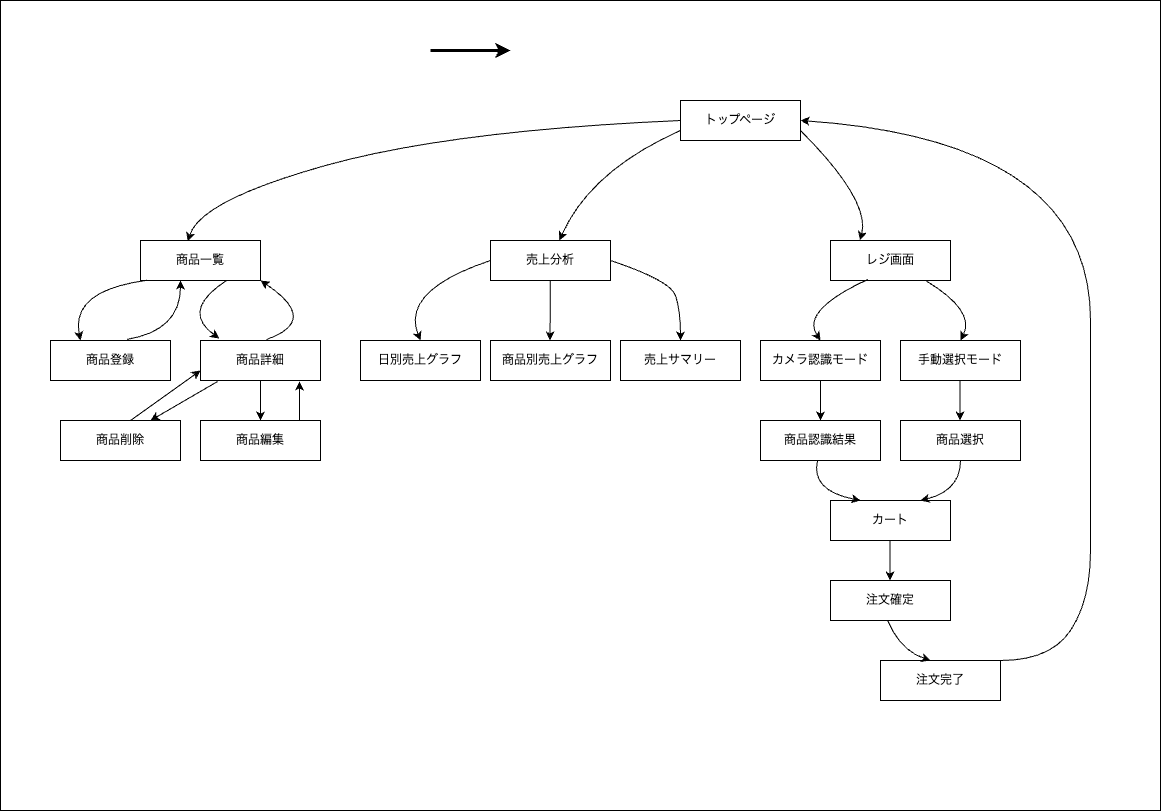

The diagram above was exported from draw.io. Its source (the exported page's mxGraphModel, read from the mxfile embedded in the PNG):
<mxGraphModel dx="508" dy="452" grid="1" gridSize="10" guides="1" tooltips="1" connect="1" arrows="1" fold="1" page="1" pageScale="1" pageWidth="1169" pageHeight="827" math="0" shadow="0">
  <root>
    <mxCell id="0" />
    <mxCell id="1" parent="0" />
    <mxCell id="23" value="" style="rounded=0;whiteSpace=wrap;html=1;" parent="1" vertex="1">
      <mxGeometry y="10" width="1160" height="810" as="geometry" />
    </mxCell>
    <mxCell id="18" value="" style="endArrow=classic;html=1;fontSize=21;strokeWidth=3;entryX=0;entryY=0.5;entryDx=0;entryDy=0;" parent="1" edge="1">
      <mxGeometry width="50" height="50" relative="1" as="geometry">
        <mxPoint x="430" y="60" as="sourcePoint" />
        <mxPoint x="510" y="60" as="targetPoint" />
      </mxGeometry>
    </mxCell>
    <mxCell id="26" value="商品一覧" style="rounded=0;whiteSpace=wrap;html=1;" parent="1" vertex="1">
      <mxGeometry x="140" y="250" width="120" height="40" as="geometry" />
    </mxCell>
    <mxCell id="28" value="売上分析" style="rounded=0;whiteSpace=wrap;html=1;" parent="1" vertex="1">
      <mxGeometry x="490" y="250" width="120" height="40" as="geometry" />
    </mxCell>
    <mxCell id="29" value="トップページ" style="rounded=0;whiteSpace=wrap;html=1;" parent="1" vertex="1">
      <mxGeometry x="680" y="110" width="120" height="40" as="geometry" />
    </mxCell>
    <mxCell id="30" value="レジ画面" style="rounded=0;whiteSpace=wrap;html=1;" parent="1" vertex="1">
      <mxGeometry x="830" y="250" width="120" height="40" as="geometry" />
    </mxCell>
    <mxCell id="31" value="商品登録" style="rounded=0;whiteSpace=wrap;html=1;" parent="1" vertex="1">
      <mxGeometry x="50" y="350" width="120" height="40" as="geometry" />
    </mxCell>
    <mxCell id="78" value="" style="edgeStyle=none;html=1;" edge="1" parent="1" source="32" target="44">
      <mxGeometry relative="1" as="geometry" />
    </mxCell>
    <mxCell id="32" value="商品詳細" style="rounded=0;whiteSpace=wrap;html=1;" parent="1" vertex="1">
      <mxGeometry x="200" y="350" width="120" height="40" as="geometry" />
    </mxCell>
    <mxCell id="33" value="日別売上グラフ" style="rounded=0;whiteSpace=wrap;html=1;" parent="1" vertex="1">
      <mxGeometry x="360" y="350" width="120" height="40" as="geometry" />
    </mxCell>
    <mxCell id="34" value="商品別売上グラフ" style="rounded=0;whiteSpace=wrap;html=1;" parent="1" vertex="1">
      <mxGeometry x="490" y="350" width="120" height="40" as="geometry" />
    </mxCell>
    <mxCell id="35" value="売上サマリー" style="rounded=0;whiteSpace=wrap;html=1;" parent="1" vertex="1">
      <mxGeometry x="620" y="350" width="120" height="40" as="geometry" />
    </mxCell>
    <mxCell id="66" value="" style="edgeStyle=none;html=1;" parent="1" source="36" target="40" edge="1">
      <mxGeometry relative="1" as="geometry" />
    </mxCell>
    <mxCell id="36" value="カメラ認識モード" style="rounded=0;whiteSpace=wrap;html=1;" parent="1" vertex="1">
      <mxGeometry x="760" y="350" width="120" height="40" as="geometry" />
    </mxCell>
    <mxCell id="37" value="手動選択モード" style="rounded=0;whiteSpace=wrap;html=1;" parent="1" vertex="1">
      <mxGeometry x="900" y="350" width="120" height="40" as="geometry" />
    </mxCell>
    <mxCell id="38" value="商品選択" style="rounded=0;whiteSpace=wrap;html=1;" parent="1" vertex="1">
      <mxGeometry x="900" y="430" width="120" height="40" as="geometry" />
    </mxCell>
    <mxCell id="40" value="商品認識結果" style="rounded=0;whiteSpace=wrap;html=1;" parent="1" vertex="1">
      <mxGeometry x="760" y="430" width="120" height="40" as="geometry" />
    </mxCell>
    <mxCell id="41" value="カート" style="rounded=0;whiteSpace=wrap;html=1;" parent="1" vertex="1">
      <mxGeometry x="830" y="510" width="120" height="40" as="geometry" />
    </mxCell>
    <mxCell id="42" value="注文確定" style="rounded=0;whiteSpace=wrap;html=1;" parent="1" vertex="1">
      <mxGeometry x="830" y="590" width="120" height="40" as="geometry" />
    </mxCell>
    <mxCell id="43" value="注文完了" style="rounded=0;whiteSpace=wrap;html=1;" parent="1" vertex="1">
      <mxGeometry x="880" y="670" width="120" height="40" as="geometry" />
    </mxCell>
    <mxCell id="44" value="商品編集" style="rounded=0;whiteSpace=wrap;html=1;" parent="1" vertex="1">
      <mxGeometry x="200" y="430" width="120" height="40" as="geometry" />
    </mxCell>
    <mxCell id="46" value="" style="curved=1;endArrow=classic;html=1;entryX=0.394;entryY=0.02;entryDx=0;entryDy=0;entryPerimeter=0;exitX=0;exitY=0.5;exitDx=0;exitDy=0;" parent="1" source="29" target="26" edge="1">
      <mxGeometry width="50" height="50" relative="1" as="geometry">
        <mxPoint x="430" y="160" as="sourcePoint" />
        <mxPoint x="480" y="110" as="targetPoint" />
        <Array as="points">
          <mxPoint x="450" y="140" />
          <mxPoint x="200" y="210" />
        </Array>
      </mxGeometry>
    </mxCell>
    <mxCell id="52" value="" style="curved=1;endArrow=classic;html=1;exitX=0.637;exitY=-0.027;exitDx=0;exitDy=0;exitPerimeter=0;" parent="1" source="31" edge="1">
      <mxGeometry width="50" height="50" relative="1" as="geometry">
        <mxPoint x="130" y="340" as="sourcePoint" />
        <mxPoint x="180" y="290" as="targetPoint" />
        <Array as="points">
          <mxPoint x="180" y="340" />
        </Array>
      </mxGeometry>
    </mxCell>
    <mxCell id="53" value="" style="curved=1;endArrow=classic;html=1;exitX=0.637;exitY=-0.027;exitDx=0;exitDy=0;exitPerimeter=0;entryX=1;entryY=1;entryDx=0;entryDy=0;" parent="1" target="26" edge="1">
      <mxGeometry width="50" height="50" relative="1" as="geometry">
        <mxPoint x="266" y="349" as="sourcePoint" />
        <mxPoint x="320" y="290" as="targetPoint" />
        <Array as="points">
          <mxPoint x="320" y="330" />
        </Array>
      </mxGeometry>
    </mxCell>
    <mxCell id="54" value="" style="curved=1;endArrow=classic;html=1;exitX=0.053;exitY=0.996;exitDx=0;exitDy=0;entryX=0.25;entryY=0;entryDx=0;entryDy=0;exitPerimeter=0;" parent="1" source="26" target="31" edge="1">
      <mxGeometry width="50" height="50" relative="1" as="geometry">
        <mxPoint x="136" y="359" as="sourcePoint" />
        <mxPoint x="190" y="300" as="targetPoint" />
        <Array as="points">
          <mxPoint x="70" y="300" />
        </Array>
      </mxGeometry>
    </mxCell>
    <mxCell id="55" value="" style="curved=1;endArrow=classic;html=1;exitX=0.053;exitY=0.996;exitDx=0;exitDy=0;entryX=0.156;entryY=-0.051;entryDx=0;entryDy=0;exitPerimeter=0;entryPerimeter=0;" parent="1" target="32" edge="1">
      <mxGeometry width="50" height="50" relative="1" as="geometry">
        <mxPoint x="226" y="290" as="sourcePoint" />
        <mxPoint x="160" y="350" as="targetPoint" />
        <Array as="points">
          <mxPoint x="180" y="320" />
        </Array>
      </mxGeometry>
    </mxCell>
    <mxCell id="57" value="" style="curved=1;endArrow=classic;html=1;" parent="1" source="28" edge="1">
      <mxGeometry width="50" height="50" relative="1" as="geometry">
        <mxPoint x="549.52" y="310" as="sourcePoint" />
        <mxPoint x="549.52" y="350" as="targetPoint" />
        <Array as="points" />
      </mxGeometry>
    </mxCell>
    <mxCell id="58" value="" style="curved=1;endArrow=classic;html=1;exitX=0;exitY=0.5;exitDx=0;exitDy=0;entryX=0.5;entryY=0;entryDx=0;entryDy=0;" parent="1" source="28" target="33" edge="1">
      <mxGeometry width="50" height="50" relative="1" as="geometry">
        <mxPoint x="490" y="280" as="sourcePoint" />
        <mxPoint x="483" y="338" as="targetPoint" />
        <Array as="points">
          <mxPoint x="400" y="300" />
        </Array>
      </mxGeometry>
    </mxCell>
    <mxCell id="60" value="" style="curved=1;endArrow=classic;html=1;exitX=1;exitY=0.5;exitDx=0;exitDy=0;entryX=0.5;entryY=0;entryDx=0;entryDy=0;" parent="1" source="28" target="35" edge="1">
      <mxGeometry width="50" height="50" relative="1" as="geometry">
        <mxPoint x="680" y="280" as="sourcePoint" />
        <mxPoint x="673" y="338" as="targetPoint" />
        <Array as="points">
          <mxPoint x="670" y="290" />
          <mxPoint x="680" y="320" />
        </Array>
      </mxGeometry>
    </mxCell>
    <mxCell id="61" value="" style="curved=1;endArrow=classic;html=1;exitX=0.053;exitY=0.996;exitDx=0;exitDy=0;exitPerimeter=0;" parent="1" target="28" edge="1">
      <mxGeometry width="50" height="50" relative="1" as="geometry">
        <mxPoint x="680" y="140" as="sourcePoint" />
        <mxPoint x="620" y="209" as="targetPoint" />
        <Array as="points">
          <mxPoint x="590" y="180" />
        </Array>
      </mxGeometry>
    </mxCell>
    <mxCell id="62" value="" style="curved=1;endArrow=classic;html=1;exitX=0.053;exitY=0.996;exitDx=0;exitDy=0;exitPerimeter=0;entryX=0.741;entryY=0.296;entryDx=0;entryDy=0;entryPerimeter=0;" parent="1" target="23" edge="1">
      <mxGeometry width="50" height="50" relative="1" as="geometry">
        <mxPoint x="800" y="140" as="sourcePoint" />
        <mxPoint x="679" y="250" as="targetPoint" />
        <Array as="points">
          <mxPoint x="870" y="210" />
        </Array>
      </mxGeometry>
    </mxCell>
    <mxCell id="63" value="" style="curved=1;endArrow=classic;html=1;exitX=0.311;exitY=0.973;exitDx=0;exitDy=0;entryX=0.5;entryY=0;entryDx=0;entryDy=0;exitPerimeter=0;" parent="1" source="30" target="36" edge="1">
      <mxGeometry width="50" height="50" relative="1" as="geometry">
        <mxPoint x="846" y="290" as="sourcePoint" />
        <mxPoint x="780" y="350" as="targetPoint" />
        <Array as="points">
          <mxPoint x="800" y="320" />
        </Array>
      </mxGeometry>
    </mxCell>
    <mxCell id="64" value="" style="curved=1;endArrow=classic;html=1;exitX=1;exitY=0.5;exitDx=0;exitDy=0;entryX=0.5;entryY=0;entryDx=0;entryDy=0;" parent="1" target="37" edge="1">
      <mxGeometry width="50" height="50" relative="1" as="geometry">
        <mxPoint x="925" y="290" as="sourcePoint" />
        <mxPoint x="995" y="370" as="targetPoint" />
        <Array as="points">
          <mxPoint x="975" y="320" />
        </Array>
      </mxGeometry>
    </mxCell>
    <mxCell id="65" value="" style="curved=1;endArrow=classic;html=1;" parent="1" edge="1">
      <mxGeometry width="50" height="50" relative="1" as="geometry">
        <mxPoint x="820" y="390" as="sourcePoint" />
        <mxPoint x="820" y="430" as="targetPoint" />
        <Array as="points" />
      </mxGeometry>
    </mxCell>
    <mxCell id="67" value="" style="curved=1;endArrow=classic;html=1;" parent="1" edge="1">
      <mxGeometry width="50" height="50" relative="1" as="geometry">
        <mxPoint x="959.52" y="390" as="sourcePoint" />
        <mxPoint x="959.52" y="430" as="targetPoint" />
        <Array as="points" />
      </mxGeometry>
    </mxCell>
    <mxCell id="68" value="" style="curved=1;endArrow=classic;html=1;exitX=1;exitY=0.5;exitDx=0;exitDy=0;entryX=0.75;entryY=0;entryDx=0;entryDy=0;" parent="1" target="41" edge="1">
      <mxGeometry width="50" height="50" relative="1" as="geometry">
        <mxPoint x="960" y="470" as="sourcePoint" />
        <mxPoint x="995" y="530" as="targetPoint" />
        <Array as="points">
          <mxPoint x="960" y="500" />
        </Array>
      </mxGeometry>
    </mxCell>
    <mxCell id="69" value="" style="curved=1;endArrow=classic;html=1;exitX=0.311;exitY=0.973;exitDx=0;exitDy=0;entryX=0.25;entryY=0;entryDx=0;entryDy=0;exitPerimeter=0;" parent="1" target="41" edge="1">
      <mxGeometry width="50" height="50" relative="1" as="geometry">
        <mxPoint x="817" y="470" as="sourcePoint" />
        <mxPoint x="770" y="531" as="targetPoint" />
        <Array as="points">
          <mxPoint x="810" y="500" />
        </Array>
      </mxGeometry>
    </mxCell>
    <mxCell id="70" value="" style="curved=1;endArrow=classic;html=1;" parent="1" edge="1">
      <mxGeometry width="50" height="50" relative="1" as="geometry">
        <mxPoint x="889.52" y="550" as="sourcePoint" />
        <mxPoint x="889.52" y="590" as="targetPoint" />
        <Array as="points" />
      </mxGeometry>
    </mxCell>
    <mxCell id="71" value="" style="curved=1;endArrow=classic;html=1;exitX=0.311;exitY=0.973;exitDx=0;exitDy=0;entryX=0.25;entryY=0;entryDx=0;entryDy=0;exitPerimeter=0;" parent="1" edge="1">
      <mxGeometry width="50" height="50" relative="1" as="geometry">
        <mxPoint x="887" y="630" as="sourcePoint" />
        <mxPoint x="930" y="670" as="targetPoint" />
        <Array as="points">
          <mxPoint x="900" y="660" />
        </Array>
      </mxGeometry>
    </mxCell>
    <mxCell id="72" value="" style="curved=1;endArrow=classic;html=1;entryX=1;entryY=0.5;entryDx=0;entryDy=0;" parent="1" target="29" edge="1">
      <mxGeometry width="50" height="50" relative="1" as="geometry">
        <mxPoint x="1000" y="670" as="sourcePoint" />
        <mxPoint x="1000" y="510" as="targetPoint" />
        <Array as="points">
          <mxPoint x="1050" y="670" />
          <mxPoint x="1090" y="610" />
          <mxPoint x="1090" y="510" />
          <mxPoint x="1090" y="150" />
        </Array>
      </mxGeometry>
    </mxCell>
    <mxCell id="75" value="商品削除" style="rounded=0;whiteSpace=wrap;html=1;" vertex="1" parent="1">
      <mxGeometry x="60" y="430" width="120" height="40" as="geometry" />
    </mxCell>
    <mxCell id="77" value="" style="curved=1;endArrow=classic;html=1;exitX=0.142;exitY=1.025;exitDx=0;exitDy=0;exitPerimeter=0;" edge="1" parent="1" source="32">
      <mxGeometry width="50" height="50" relative="1" as="geometry">
        <mxPoint x="150" y="390" as="sourcePoint" />
        <mxPoint x="150" y="430" as="targetPoint" />
        <Array as="points" />
      </mxGeometry>
    </mxCell>
    <mxCell id="80" value="" style="endArrow=classic;html=1;entryX=0.825;entryY=1.025;entryDx=0;entryDy=0;entryPerimeter=0;exitX=0.825;exitY=0;exitDx=0;exitDy=0;exitPerimeter=0;" edge="1" parent="1" source="44" target="32">
      <mxGeometry width="50" height="50" relative="1" as="geometry">
        <mxPoint x="250" y="470" as="sourcePoint" />
        <mxPoint x="300" y="420" as="targetPoint" />
      </mxGeometry>
    </mxCell>
    <mxCell id="81" value="" style="endArrow=classic;html=1;entryX=0;entryY=0.75;entryDx=0;entryDy=0;" edge="1" parent="1" target="32">
      <mxGeometry width="50" height="50" relative="1" as="geometry">
        <mxPoint x="130" y="430" as="sourcePoint" />
        <mxPoint x="180" y="380" as="targetPoint" />
      </mxGeometry>
    </mxCell>
  </root>
</mxGraphModel>